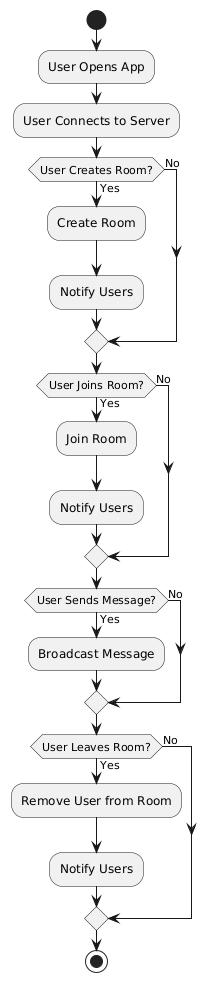

The diagram above was rendered by PlantUML. Its source (embedded in the PNG):
@startuml
start
:User Opens App;
:User Connects to Server;
if (User Creates Room?) then (Yes)
    :Create Room;
    :Notify Users;
else (No)
endif

if (User Joins Room?) then (Yes)
    :Join Room;
    :Notify Users;
else (No)
endif

if (User Sends Message?) then (Yes)
    :Broadcast Message;
else (No)
endif

if (User Leaves Room?) then (Yes)
    :Remove User from Room;
    :Notify Users;
else (No)
endif

stop
@enduml